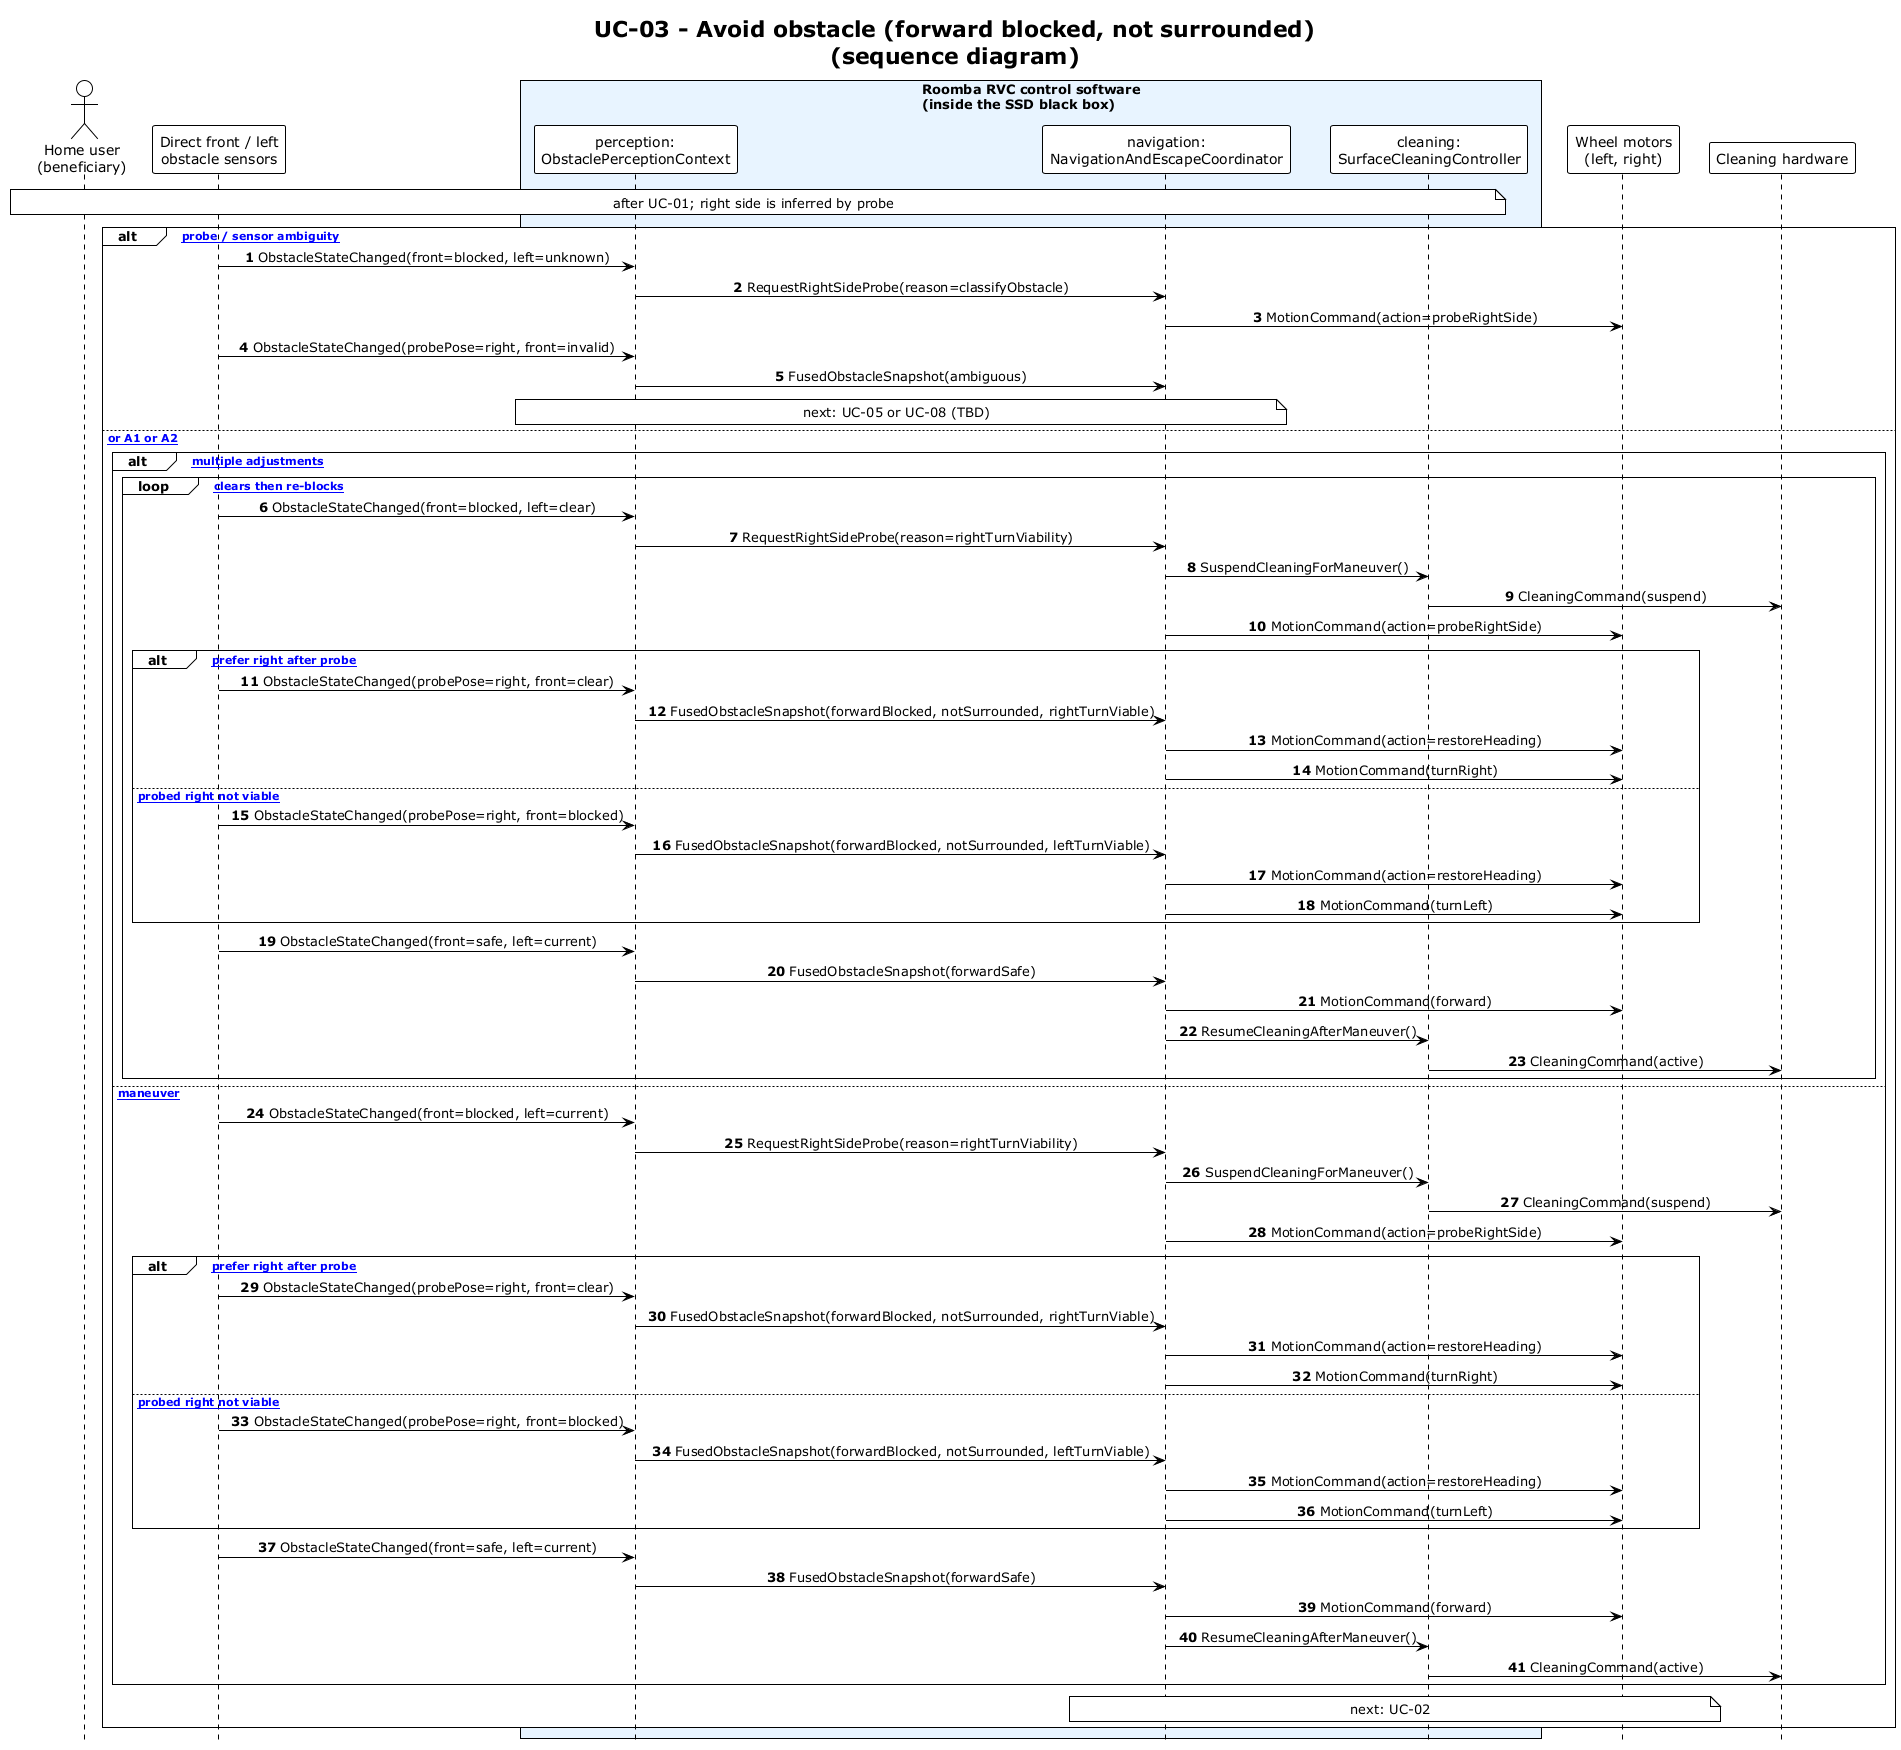

The diagram above was rendered by PlantUML. Its source (embedded in the PNG):
@startuml UC03_sequence
!theme plain
hide footbox
skinparam sequenceMessageAlign center
skinparam responseMessageBelowArrow true
skinparam BoxPadding 10
autonumber

title UC-03 - Avoid obstacle (forward blocked, not surrounded)\n(sequence diagram)

actor "Home user\n(beneficiary)" as User
participant "Direct front / left\nobstacle sensors" as Obs
box "Roomba RVC control software\n(inside the SSD black box)" #E8F4FF
  participant "perception:\nObstaclePerceptionContext" as Perception
  participant "navigation:\nNavigationAndEscapeCoordinator" as Nav
  participant "cleaning:\nSurfaceCleaningController" as Clean
end box
participant "Wheel motors\n(left, right)" as Motors
participant "Cleaning hardware" as CleanHW

note over User, Clean : after UC-01; right side is inferred by probe

alt [E1 probe / sensor ambiguity]
  Obs -> Perception : ObstacleStateChanged(front=blocked, left=unknown)
  Perception -> Nav : RequestRightSideProbe(reason=classifyObstacle)
  Nav -> Motors : MotionCommand(action=probeRightSide)
  Obs -> Perception : ObstacleStateChanged(probePose=right, front=invalid)
  Perception -> Nav : FusedObstacleSnapshot(ambiguous)
  note over Perception, Nav : next: UC-05 or UC-08 (TBD)
else [typical or A1 or A2]
  alt [A2 multiple adjustments]
    loop [forward clears then re-blocks]
      Obs -> Perception : ObstacleStateChanged(front=blocked, left=clear)
      Perception -> Nav : RequestRightSideProbe(reason=rightTurnViability)
      Nav -> Clean : SuspendCleaningForManeuver()
      Clean -> CleanHW : CleaningCommand(suspend)
      Nav -> Motors : MotionCommand(action=probeRightSide)
      alt [typical prefer right after probe]
        Obs -> Perception : ObstacleStateChanged(probePose=right, front=clear)
        Perception -> Nav : FusedObstacleSnapshot(forwardBlocked, notSurrounded, rightTurnViable)
        Nav -> Motors : MotionCommand(action=restoreHeading)
        Nav -> Motors : MotionCommand(turnRight)
      else [A1 probed right not viable]
        Obs -> Perception : ObstacleStateChanged(probePose=right, front=blocked)
        Perception -> Nav : FusedObstacleSnapshot(forwardBlocked, notSurrounded, leftTurnViable)
        Nav -> Motors : MotionCommand(action=restoreHeading)
        Nav -> Motors : MotionCommand(turnLeft)
      end
      Obs -> Perception : ObstacleStateChanged(front=safe, left=current)
      Perception -> Nav : FusedObstacleSnapshot(forwardSafe)
      Nav -> Motors : MotionCommand(forward)
      Nav -> Clean : ResumeCleaningAfterManeuver()
      Clean -> CleanHW : CleaningCommand(active)
    end
  else [single maneuver]
    Obs -> Perception : ObstacleStateChanged(front=blocked, left=current)
    Perception -> Nav : RequestRightSideProbe(reason=rightTurnViability)
    Nav -> Clean : SuspendCleaningForManeuver()
    Clean -> CleanHW : CleaningCommand(suspend)
    Nav -> Motors : MotionCommand(action=probeRightSide)
    alt [typical prefer right after probe]
      Obs -> Perception : ObstacleStateChanged(probePose=right, front=clear)
      Perception -> Nav : FusedObstacleSnapshot(forwardBlocked, notSurrounded, rightTurnViable)
      Nav -> Motors : MotionCommand(action=restoreHeading)
      Nav -> Motors : MotionCommand(turnRight)
    else [A1 probed right not viable]
      Obs -> Perception : ObstacleStateChanged(probePose=right, front=blocked)
      Perception -> Nav : FusedObstacleSnapshot(forwardBlocked, notSurrounded, leftTurnViable)
      Nav -> Motors : MotionCommand(action=restoreHeading)
      Nav -> Motors : MotionCommand(turnLeft)
    end
    Obs -> Perception : ObstacleStateChanged(front=safe, left=current)
    Perception -> Nav : FusedObstacleSnapshot(forwardSafe)
    Nav -> Motors : MotionCommand(forward)
    Nav -> Clean : ResumeCleaningAfterManeuver()
    Clean -> CleanHW : CleaningCommand(active)
  end
  note over Nav, Motors : next: UC-02
end

@enduml